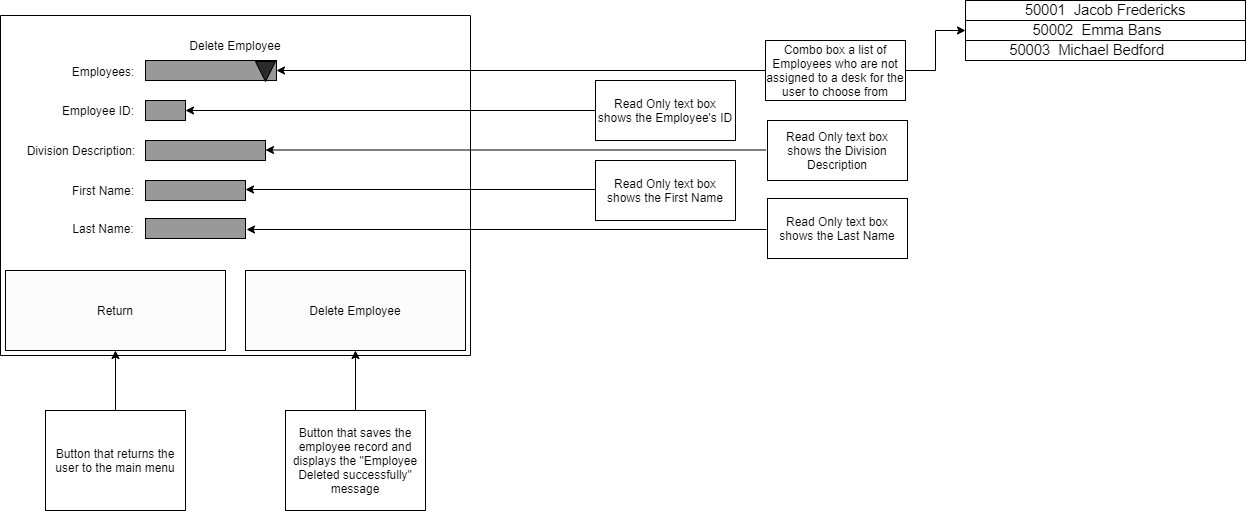

The diagram above was exported from draw.io. Its source (the exported page's mxGraphModel, read from the mxfile embedded in the PNG):
<mxGraphModel dx="1108" dy="431" grid="1" gridSize="10" guides="1" tooltips="1" connect="1" arrows="1" fold="1" page="1" pageScale="1" pageWidth="850" pageHeight="1100" math="0" shadow="0">
  <root>
    <mxCell id="0" />
    <mxCell id="1" parent="0" />
    <mxCell id="Nz-gs4oIpkkUq4oYs-P0-1" value="" style="rounded=0;whiteSpace=wrap;html=1;rotation=-90;" vertex="1" parent="1">
      <mxGeometry x="270" width="340" height="470" as="geometry" />
    </mxCell>
    <mxCell id="Nz-gs4oIpkkUq4oYs-P0-2" value="Delete Employee" style="text;html=1;strokeColor=none;fillColor=none;align=center;verticalAlign=middle;whiteSpace=wrap;rounded=0;" vertex="1" parent="1">
      <mxGeometry x="390" y="80" width="100" height="30" as="geometry" />
    </mxCell>
    <mxCell id="Nz-gs4oIpkkUq4oYs-P0-3" value="" style="rounded=0;whiteSpace=wrap;html=1;fillColor=#999999;" vertex="1" parent="1">
      <mxGeometry x="350" y="150" width="40" height="20" as="geometry" />
    </mxCell>
    <mxCell id="Nz-gs4oIpkkUq4oYs-P0-4" value="Employee ID:" style="text;html=1;strokeColor=none;fillColor=none;align=center;verticalAlign=middle;whiteSpace=wrap;rounded=0;" vertex="1" parent="1">
      <mxGeometry x="263" y="145" width="80" height="30" as="geometry" />
    </mxCell>
    <mxCell id="Nz-gs4oIpkkUq4oYs-P0-6" style="edgeStyle=orthogonalEdgeStyle;rounded=0;orthogonalLoop=1;jettySize=auto;html=1;exitX=0;exitY=0.5;exitDx=0;exitDy=0;entryX=1;entryY=0.5;entryDx=0;entryDy=0;" edge="1" parent="1" source="Nz-gs4oIpkkUq4oYs-P0-7" target="Nz-gs4oIpkkUq4oYs-P0-3">
      <mxGeometry relative="1" as="geometry" />
    </mxCell>
    <mxCell id="Nz-gs4oIpkkUq4oYs-P0-7" value="Read Only text box shows the Employee's ID" style="rounded=0;whiteSpace=wrap;html=1;" vertex="1" parent="1">
      <mxGeometry x="800" y="130" width="140" height="60" as="geometry" />
    </mxCell>
    <mxCell id="Nz-gs4oIpkkUq4oYs-P0-8" style="edgeStyle=orthogonalEdgeStyle;rounded=0;orthogonalLoop=1;jettySize=auto;html=1;exitX=0;exitY=0.5;exitDx=0;exitDy=0;entryX=1;entryY=0.5;entryDx=0;entryDy=0;" edge="1" parent="1">
      <mxGeometry relative="1" as="geometry">
        <mxPoint x="971" y="279" as="sourcePoint" />
        <mxPoint x="451" y="279" as="targetPoint" />
      </mxGeometry>
    </mxCell>
    <mxCell id="Nz-gs4oIpkkUq4oYs-P0-9" value="&lt;span&gt;Read Only text box shows the Last Name&lt;/span&gt;" style="rounded=0;whiteSpace=wrap;html=1;" vertex="1" parent="1">
      <mxGeometry x="972" y="248" width="140" height="60" as="geometry" />
    </mxCell>
    <mxCell id="Nz-gs4oIpkkUq4oYs-P0-10" value="Last Name:" style="text;html=1;strokeColor=none;fillColor=none;align=center;verticalAlign=middle;whiteSpace=wrap;rounded=0;" vertex="1" parent="1">
      <mxGeometry x="273" y="263" width="70" height="30" as="geometry" />
    </mxCell>
    <mxCell id="Nz-gs4oIpkkUq4oYs-P0-15" value="Return" style="rounded=0;whiteSpace=wrap;html=1;fillColor=#FCFCFC;" vertex="1" parent="1">
      <mxGeometry x="210" y="320" width="220" height="80" as="geometry" />
    </mxCell>
    <mxCell id="Nz-gs4oIpkkUq4oYs-P0-16" value="Delete Employee" style="rounded=0;whiteSpace=wrap;html=1;fillColor=#FCFCFC;" vertex="1" parent="1">
      <mxGeometry x="450" y="320" width="220" height="80" as="geometry" />
    </mxCell>
    <mxCell id="Nz-gs4oIpkkUq4oYs-P0-17" value="Read Only text box shows the First Name" style="rounded=0;whiteSpace=wrap;html=1;" vertex="1" parent="1">
      <mxGeometry x="800" y="210" width="140" height="60" as="geometry" />
    </mxCell>
    <mxCell id="Nz-gs4oIpkkUq4oYs-P0-18" style="edgeStyle=orthogonalEdgeStyle;rounded=0;orthogonalLoop=1;jettySize=auto;html=1;exitX=0;exitY=0.5;exitDx=0;exitDy=0;" edge="1" parent="1">
      <mxGeometry relative="1" as="geometry">
        <mxPoint x="800" y="239" as="sourcePoint" />
        <mxPoint x="450" y="239" as="targetPoint" />
      </mxGeometry>
    </mxCell>
    <mxCell id="Nz-gs4oIpkkUq4oYs-P0-22" style="edgeStyle=orthogonalEdgeStyle;rounded=0;orthogonalLoop=1;jettySize=auto;html=1;exitX=0.5;exitY=0;exitDx=0;exitDy=0;" edge="1" parent="1" source="Nz-gs4oIpkkUq4oYs-P0-23" target="Nz-gs4oIpkkUq4oYs-P0-16">
      <mxGeometry relative="1" as="geometry" />
    </mxCell>
    <mxCell id="Nz-gs4oIpkkUq4oYs-P0-23" value="Button that saves the employee record and displays the &quot;Employee Deleted successfully&quot; message" style="rounded=0;whiteSpace=wrap;html=1;" vertex="1" parent="1">
      <mxGeometry x="490" y="460" width="140" height="100" as="geometry" />
    </mxCell>
    <mxCell id="Nz-gs4oIpkkUq4oYs-P0-24" style="edgeStyle=orthogonalEdgeStyle;rounded=0;orthogonalLoop=1;jettySize=auto;html=1;exitX=0.5;exitY=0;exitDx=0;exitDy=0;entryX=0.5;entryY=1;entryDx=0;entryDy=0;" edge="1" parent="1" source="Nz-gs4oIpkkUq4oYs-P0-25" target="Nz-gs4oIpkkUq4oYs-P0-15">
      <mxGeometry relative="1" as="geometry" />
    </mxCell>
    <mxCell id="Nz-gs4oIpkkUq4oYs-P0-25" value="Button that returns the user to the main menu" style="rounded=0;whiteSpace=wrap;html=1;" vertex="1" parent="1">
      <mxGeometry x="250" y="460" width="140" height="100" as="geometry" />
    </mxCell>
    <mxCell id="Nz-gs4oIpkkUq4oYs-P0-26" value="First Name:" style="text;html=1;strokeColor=none;fillColor=none;align=center;verticalAlign=middle;whiteSpace=wrap;rounded=0;" vertex="1" parent="1">
      <mxGeometry x="273" y="225" width="70" height="30" as="geometry" />
    </mxCell>
    <mxCell id="Nz-gs4oIpkkUq4oYs-P0-28" value="Employees:" style="text;html=1;strokeColor=none;fillColor=none;align=center;verticalAlign=middle;whiteSpace=wrap;rounded=0;" vertex="1" parent="1">
      <mxGeometry x="268" y="106" width="80" height="30" as="geometry" />
    </mxCell>
    <mxCell id="Nz-gs4oIpkkUq4oYs-P0-29" value="" style="rounded=0;whiteSpace=wrap;html=1;fillColor=#999999;" vertex="1" parent="1">
      <mxGeometry x="350" y="110" width="131" height="20" as="geometry" />
    </mxCell>
    <mxCell id="Nz-gs4oIpkkUq4oYs-P0-30" value="" style="triangle;whiteSpace=wrap;html=1;fillColor=#2B2B2B;rotation=90;" vertex="1" parent="1">
      <mxGeometry x="460" y="111" width="20" height="20" as="geometry" />
    </mxCell>
    <mxCell id="Nz-gs4oIpkkUq4oYs-P0-32" style="edgeStyle=orthogonalEdgeStyle;rounded=0;orthogonalLoop=1;jettySize=auto;html=1;exitX=0;exitY=0.5;exitDx=0;exitDy=0;entryX=1;entryY=0.5;entryDx=0;entryDy=0;" edge="1" parent="1" source="Nz-gs4oIpkkUq4oYs-P0-34" target="Nz-gs4oIpkkUq4oYs-P0-29">
      <mxGeometry relative="1" as="geometry" />
    </mxCell>
    <mxCell id="Nz-gs4oIpkkUq4oYs-P0-33" style="edgeStyle=orthogonalEdgeStyle;rounded=0;orthogonalLoop=1;jettySize=auto;html=1;exitX=1;exitY=0.5;exitDx=0;exitDy=0;entryX=0;entryY=0.5;entryDx=0;entryDy=0;" edge="1" parent="1" source="Nz-gs4oIpkkUq4oYs-P0-34" target="Nz-gs4oIpkkUq4oYs-P0-36">
      <mxGeometry relative="1" as="geometry" />
    </mxCell>
    <mxCell id="Nz-gs4oIpkkUq4oYs-P0-34" value="&lt;span&gt;Combo box a list of Employees who are not assigned to a desk for the user to choose from&lt;/span&gt;" style="rounded=0;whiteSpace=wrap;html=1;" vertex="1" parent="1">
      <mxGeometry x="970" y="90" width="140" height="60" as="geometry" />
    </mxCell>
    <mxCell id="Nz-gs4oIpkkUq4oYs-P0-35" value="&lt;span lang=&quot;EN-NZ&quot; style=&quot;font-size: 11.0pt ; font-family: &amp;#34;arial&amp;#34; , sans-serif&quot;&gt;50001&amp;nbsp; Jacob Fredericks&lt;/span&gt;" style="rounded=0;whiteSpace=wrap;html=1;" vertex="1" parent="1">
      <mxGeometry x="1170" y="50" width="280" height="20" as="geometry" />
    </mxCell>
    <mxCell id="Nz-gs4oIpkkUq4oYs-P0-36" value="&lt;span lang=&quot;EN-NZ&quot; style=&quot;font-size: 11.0pt ; font-family: &amp;#34;arial&amp;#34; , sans-serif&quot;&gt;50002&amp;nbsp; Emma Bans&amp;nbsp; &amp;nbsp;&amp;nbsp;&lt;/span&gt;" style="rounded=0;whiteSpace=wrap;html=1;" vertex="1" parent="1">
      <mxGeometry x="1170" y="70" width="280" height="20" as="geometry" />
    </mxCell>
    <mxCell id="Nz-gs4oIpkkUq4oYs-P0-37" value="&lt;span lang=&quot;EN-NZ&quot; style=&quot;font-size: 11.0pt ; font-family: &amp;#34;arial&amp;#34; , sans-serif&quot;&gt;50003&amp;nbsp; Michael Bedford&amp;nbsp; &amp;nbsp; &amp;nbsp; &amp;nbsp; &amp;nbsp;&lt;/span&gt;" style="rounded=0;whiteSpace=wrap;html=1;" vertex="1" parent="1">
      <mxGeometry x="1170" y="90" width="280" height="20" as="geometry" />
    </mxCell>
    <mxCell id="Nz-gs4oIpkkUq4oYs-P0-38" style="edgeStyle=orthogonalEdgeStyle;rounded=0;orthogonalLoop=1;jettySize=auto;html=1;exitX=0;exitY=0.5;exitDx=0;exitDy=0;entryX=1;entryY=0.5;entryDx=0;entryDy=0;" edge="1" parent="1">
      <mxGeometry relative="1" as="geometry">
        <mxPoint x="970" y="199.5" as="sourcePoint" />
        <mxPoint x="470" y="199.5" as="targetPoint" />
      </mxGeometry>
    </mxCell>
    <mxCell id="Nz-gs4oIpkkUq4oYs-P0-39" value="Read Only text box shows the Division Description" style="rounded=0;whiteSpace=wrap;html=1;" vertex="1" parent="1">
      <mxGeometry x="972" y="170" width="140" height="60" as="geometry" />
    </mxCell>
    <mxCell id="Nz-gs4oIpkkUq4oYs-P0-40" value="Division Description:" style="text;html=1;strokeColor=none;fillColor=none;align=center;verticalAlign=middle;whiteSpace=wrap;rounded=0;" vertex="1" parent="1">
      <mxGeometry x="225" y="185" width="122" height="30" as="geometry" />
    </mxCell>
    <mxCell id="Nz-gs4oIpkkUq4oYs-P0-41" value="" style="rounded=0;whiteSpace=wrap;html=1;fillColor=#999999;" vertex="1" parent="1">
      <mxGeometry x="350" y="190" width="120" height="20" as="geometry" />
    </mxCell>
    <mxCell id="Nz-gs4oIpkkUq4oYs-P0-42" value="" style="rounded=0;whiteSpace=wrap;html=1;fillColor=#999999;" vertex="1" parent="1">
      <mxGeometry x="350" y="268" width="100" height="20" as="geometry" />
    </mxCell>
    <mxCell id="Nz-gs4oIpkkUq4oYs-P0-43" value="" style="rounded=0;whiteSpace=wrap;html=1;fillColor=#999999;" vertex="1" parent="1">
      <mxGeometry x="350" y="230" width="100" height="20" as="geometry" />
    </mxCell>
  </root>
</mxGraphModel>